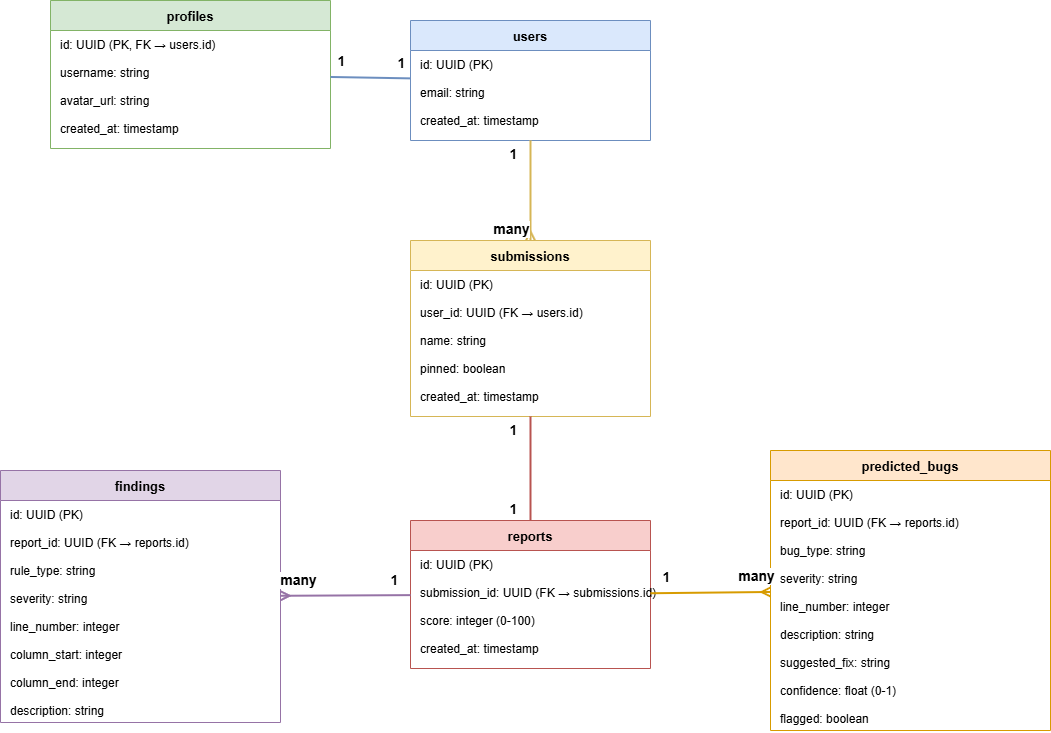

The diagram above was exported from draw.io. Its source (the exported page's mxGraphModel, read from the mxfile embedded in the PNG):
<mxGraphModel dx="1748" dy="1162" grid="1" gridSize="10" guides="1" tooltips="1" connect="1" arrows="1" fold="1" page="1" pageScale="1" pageWidth="850" pageHeight="1100" math="0" shadow="0">
  <root>
    <mxCell id="0" />
    <mxCell id="1" parent="0" />
    <mxCell id="users" parent="1" style="shape=swimlane;fontStyle=1;align=center;startSize=30;container=1;collapsible=0;fillColor=#dae8fc;strokeColor=#6c8ebf;fontSize=13;" value="users" vertex="1">
      <mxGeometry height="120" width="240" x="520" y="40" as="geometry" />
    </mxCell>
    <mxCell id="users_id" parent="users" style="text;strokeColor=none;fillColor=none;align=left;verticalAlign=middle;spacingLeft=8;fontSize=12;" value="id: UUID (PK)" vertex="1">
      <mxGeometry height="28" width="240" y="30" as="geometry" />
    </mxCell>
    <mxCell id="users_email" parent="users" style="text;strokeColor=none;fillColor=none;align=left;verticalAlign=middle;spacingLeft=8;fontSize=12;" value="email: string" vertex="1">
      <mxGeometry height="28" width="240" y="58" as="geometry" />
    </mxCell>
    <mxCell id="users_created_at" parent="users" style="text;strokeColor=none;fillColor=none;align=left;verticalAlign=middle;spacingLeft=8;fontSize=12;" value="created_at: timestamp" vertex="1">
      <mxGeometry height="28" width="240" y="86" as="geometry" />
    </mxCell>
    <mxCell id="profiles" parent="1" style="shape=swimlane;fontStyle=1;align=center;startSize=30;container=1;collapsible=0;fillColor=#d5e8d4;strokeColor=#82b366;fontSize=13;" value="profiles" vertex="1">
      <mxGeometry height="148" width="280" x="160" y="20" as="geometry" />
    </mxCell>
    <mxCell id="profiles_id" parent="profiles" style="text;strokeColor=none;fillColor=none;align=left;verticalAlign=middle;spacingLeft=8;fontSize=12;" value="id: UUID (PK, FK → users.id)" vertex="1">
      <mxGeometry height="28" width="280" y="30" as="geometry" />
    </mxCell>
    <mxCell id="profiles_username" parent="profiles" style="text;strokeColor=none;fillColor=none;align=left;verticalAlign=middle;spacingLeft=8;fontSize=12;" value="username: string" vertex="1">
      <mxGeometry height="28" width="280" y="58" as="geometry" />
    </mxCell>
    <mxCell id="profiles_avatar" parent="profiles" style="text;strokeColor=none;fillColor=none;align=left;verticalAlign=middle;spacingLeft=8;fontSize=12;" value="avatar_url: string" vertex="1">
      <mxGeometry height="28" width="280" y="86" as="geometry" />
    </mxCell>
    <mxCell id="profiles_created_at" parent="profiles" style="text;strokeColor=none;fillColor=none;align=left;verticalAlign=middle;spacingLeft=8;fontSize=12;" value="created_at: timestamp" vertex="1">
      <mxGeometry height="28" width="280" y="114" as="geometry" />
    </mxCell>
    <mxCell id="submissions" parent="1" style="shape=swimlane;fontStyle=1;align=center;startSize=30;container=1;collapsible=0;fillColor=#fff2cc;strokeColor=#d6b656;fontSize=13;" value="submissions" vertex="1">
      <mxGeometry height="176" width="240" x="520" y="260" as="geometry" />
    </mxCell>
    <mxCell id="submissions_id" parent="submissions" style="text;strokeColor=none;fillColor=none;align=left;verticalAlign=middle;spacingLeft=8;fontSize=12;" value="id: UUID (PK)" vertex="1">
      <mxGeometry height="28" width="240" y="30" as="geometry" />
    </mxCell>
    <mxCell id="submissions_user_id" parent="submissions" style="text;strokeColor=none;fillColor=none;align=left;verticalAlign=middle;spacingLeft=8;fontSize=12;" value="user_id: UUID (FK → users.id)" vertex="1">
      <mxGeometry height="28" width="240" y="58" as="geometry" />
    </mxCell>
    <mxCell id="submissions_name" parent="submissions" style="text;strokeColor=none;fillColor=none;align=left;verticalAlign=middle;spacingLeft=8;fontSize=12;" value="name: string" vertex="1">
      <mxGeometry height="28" width="240" y="86" as="geometry" />
    </mxCell>
    <mxCell id="submissions_pinned" parent="submissions" style="text;strokeColor=none;fillColor=none;align=left;verticalAlign=middle;spacingLeft=8;fontSize=12;" value="pinned: boolean" vertex="1">
      <mxGeometry height="28" width="240" y="114" as="geometry" />
    </mxCell>
    <mxCell id="submissions_created_at" parent="submissions" style="text;strokeColor=none;fillColor=none;align=left;verticalAlign=middle;spacingLeft=8;fontSize=12;" value="created_at: timestamp" vertex="1">
      <mxGeometry height="28" width="240" y="142" as="geometry" />
    </mxCell>
    <mxCell id="reports" parent="1" style="shape=swimlane;fontStyle=1;align=center;startSize=30;container=1;collapsible=0;fillColor=#f8cecc;strokeColor=#b85450;fontSize=13;" value="reports" vertex="1">
      <mxGeometry height="148" width="240" x="520" y="540" as="geometry" />
    </mxCell>
    <mxCell id="reports_id" parent="reports" style="text;strokeColor=none;fillColor=none;align=left;verticalAlign=middle;spacingLeft=8;fontSize=12;" value="id: UUID (PK)" vertex="1">
      <mxGeometry height="28" width="240" y="30" as="geometry" />
    </mxCell>
    <mxCell id="reports_submission_id" parent="reports" style="text;strokeColor=none;fillColor=none;align=left;verticalAlign=middle;spacingLeft=8;fontSize=12;" value="submission_id: UUID (FK → submissions.id)" vertex="1">
      <mxGeometry height="28" width="240" y="58" as="geometry" />
    </mxCell>
    <mxCell id="reports_score" parent="reports" style="text;strokeColor=none;fillColor=none;align=left;verticalAlign=middle;spacingLeft=8;fontSize=12;" value="score: integer (0-100)" vertex="1">
      <mxGeometry height="28" width="240" y="86" as="geometry" />
    </mxCell>
    <mxCell id="reports_created_at" parent="reports" style="text;strokeColor=none;fillColor=none;align=left;verticalAlign=middle;spacingLeft=8;fontSize=12;" value="created_at: timestamp" vertex="1">
      <mxGeometry height="28" width="240" y="114" as="geometry" />
    </mxCell>
    <mxCell id="findings" parent="1" style="shape=swimlane;fontStyle=1;align=center;startSize=30;container=1;collapsible=0;fillColor=#e1d5e7;strokeColor=#9673a6;fontSize=13;" value="findings" vertex="1">
      <mxGeometry height="252" width="280" x="110" y="490" as="geometry" />
    </mxCell>
    <mxCell id="findings_id" parent="findings" style="text;strokeColor=none;fillColor=none;align=left;verticalAlign=middle;spacingLeft=8;fontSize=12;" value="id: UUID (PK)" vertex="1">
      <mxGeometry height="28" width="280" y="30" as="geometry" />
    </mxCell>
    <mxCell id="findings_report_id" parent="findings" style="text;strokeColor=none;fillColor=none;align=left;verticalAlign=middle;spacingLeft=8;fontSize=12;" value="report_id: UUID (FK → reports.id)" vertex="1">
      <mxGeometry height="28" width="280" y="58" as="geometry" />
    </mxCell>
    <mxCell id="findings_rule_type" parent="findings" style="text;strokeColor=none;fillColor=none;align=left;verticalAlign=middle;spacingLeft=8;fontSize=12;" value="rule_type: string" vertex="1">
      <mxGeometry height="28" width="280" y="86" as="geometry" />
    </mxCell>
    <mxCell id="findings_severity" parent="findings" style="text;strokeColor=none;fillColor=none;align=left;verticalAlign=middle;spacingLeft=8;fontSize=12;" value="severity: string" vertex="1">
      <mxGeometry height="28" width="280" y="114" as="geometry" />
    </mxCell>
    <mxCell id="findings_line_number" parent="findings" style="text;strokeColor=none;fillColor=none;align=left;verticalAlign=middle;spacingLeft=8;fontSize=12;" value="line_number: integer" vertex="1">
      <mxGeometry height="28" width="280" y="142" as="geometry" />
    </mxCell>
    <mxCell id="findings_col_start" parent="findings" style="text;strokeColor=none;fillColor=none;align=left;verticalAlign=middle;spacingLeft=8;fontSize=12;" value="column_start: integer" vertex="1">
      <mxGeometry height="28" width="280" y="170" as="geometry" />
    </mxCell>
    <mxCell id="findings_col_end" parent="findings" style="text;strokeColor=none;fillColor=none;align=left;verticalAlign=middle;spacingLeft=8;fontSize=12;" value="column_end: integer" vertex="1">
      <mxGeometry height="28" width="280" y="198" as="geometry" />
    </mxCell>
    <mxCell id="findings_description" parent="findings" style="text;strokeColor=none;fillColor=none;align=left;verticalAlign=middle;spacingLeft=8;fontSize=12;" value="description: string" vertex="1">
      <mxGeometry height="28" width="280" y="226" as="geometry" />
    </mxCell>
    <mxCell id="predicted_bugs" parent="1" style="shape=swimlane;fontStyle=1;align=center;startSize=30;container=1;collapsible=0;fillColor=#ffe6cc;strokeColor=#d79b00;fontSize=13;" value="predicted_bugs" vertex="1">
      <mxGeometry height="280" width="280" x="880" y="470" as="geometry" />
    </mxCell>
    <mxCell id="pb_id" parent="predicted_bugs" style="text;strokeColor=none;fillColor=none;align=left;verticalAlign=middle;spacingLeft=8;fontSize=12;" value="id: UUID (PK)" vertex="1">
      <mxGeometry height="28" width="280" y="30" as="geometry" />
    </mxCell>
    <mxCell id="pb_report_id" parent="predicted_bugs" style="text;strokeColor=none;fillColor=none;align=left;verticalAlign=middle;spacingLeft=8;fontSize=12;" value="report_id: UUID (FK → reports.id)" vertex="1">
      <mxGeometry height="28" width="280" y="58" as="geometry" />
    </mxCell>
    <mxCell id="pb_bug_type" parent="predicted_bugs" style="text;strokeColor=none;fillColor=none;align=left;verticalAlign=middle;spacingLeft=8;fontSize=12;" value="bug_type: string" vertex="1">
      <mxGeometry height="28" width="280" y="86" as="geometry" />
    </mxCell>
    <mxCell id="pb_severity" parent="predicted_bugs" style="text;strokeColor=none;fillColor=none;align=left;verticalAlign=middle;spacingLeft=8;fontSize=12;" value="severity: string" vertex="1">
      <mxGeometry height="28" width="280" y="114" as="geometry" />
    </mxCell>
    <mxCell id="pb_line_number" parent="predicted_bugs" style="text;strokeColor=none;fillColor=none;align=left;verticalAlign=middle;spacingLeft=8;fontSize=12;" value="line_number: integer" vertex="1">
      <mxGeometry height="28" width="280" y="142" as="geometry" />
    </mxCell>
    <mxCell id="pb_description" parent="predicted_bugs" style="text;strokeColor=none;fillColor=none;align=left;verticalAlign=middle;spacingLeft=8;fontSize=12;" value="description: string" vertex="1">
      <mxGeometry height="28" width="280" y="170" as="geometry" />
    </mxCell>
    <mxCell id="pb_suggested_fix" parent="predicted_bugs" style="text;strokeColor=none;fillColor=none;align=left;verticalAlign=middle;spacingLeft=8;fontSize=12;" value="suggested_fix: string" vertex="1">
      <mxGeometry height="28" width="280" y="198" as="geometry" />
    </mxCell>
    <mxCell id="pb_confidence" parent="predicted_bugs" style="text;strokeColor=none;fillColor=none;align=left;verticalAlign=middle;spacingLeft=8;fontSize=12;" value="confidence: float (0-1)" vertex="1">
      <mxGeometry height="28" width="280" y="226" as="geometry" />
    </mxCell>
    <mxCell id="pb_flagged" parent="predicted_bugs" style="text;strokeColor=none;fillColor=none;align=left;verticalAlign=middle;spacingLeft=8;fontSize=12;" value="flagged: boolean" vertex="1">
      <mxGeometry height="28" width="280" y="254" as="geometry" />
    </mxCell>
    <mxCell id="rel_up" edge="1" parent="1" source="users" style="endArrow=none;startArrow=none;strokeColor=#6c8ebf;strokeWidth=2;" target="profiles" value="">
      <mxGeometry relative="1" as="geometry" />
    </mxCell>
    <mxCell id="rel_up_l1" connectable="0" parent="rel_up" style="edgeLabel;html=1;align=center;verticalAlign=middle;resizable=0;points=[];fontSize=14;fontStyle=1;labelBackgroundColor=#ffffff;labelBorderColor=none;" value="1" vertex="1">
      <mxGeometry relative="1" x="-0.75" as="geometry">
        <mxPoint y="-16" as="offset" />
      </mxGeometry>
    </mxCell>
    <mxCell id="rel_up_l2" connectable="0" parent="rel_up" style="edgeLabel;html=1;align=center;verticalAlign=middle;resizable=0;points=[];fontSize=14;fontStyle=1;labelBackgroundColor=#ffffff;labelBorderColor=none;" value="1" vertex="1">
      <mxGeometry relative="1" x="0.75" as="geometry">
        <mxPoint y="-16" as="offset" />
      </mxGeometry>
    </mxCell>
    <mxCell id="rel_us" edge="1" parent="1" source="users" style="endArrow=ERmany;startArrow=none;strokeColor=#d6b656;strokeWidth=2;" target="submissions" value="">
      <mxGeometry relative="1" as="geometry" />
    </mxCell>
    <mxCell id="rel_us_l1" connectable="0" parent="rel_us" style="edgeLabel;html=1;align=center;verticalAlign=middle;resizable=0;points=[];fontSize=14;fontStyle=1;labelBackgroundColor=#ffffff;labelBorderColor=none;" value="1" vertex="1">
      <mxGeometry relative="1" x="-0.75" as="geometry">
        <mxPoint x="-18" as="offset" />
      </mxGeometry>
    </mxCell>
    <mxCell id="rel_us_l2" connectable="0" parent="rel_us" style="edgeLabel;html=1;align=center;verticalAlign=middle;resizable=0;points=[];fontSize=14;fontStyle=1;labelBackgroundColor=#ffffff;labelBorderColor=none;" value="many" vertex="1">
      <mxGeometry relative="1" x="0.75" as="geometry">
        <mxPoint x="-20" as="offset" />
      </mxGeometry>
    </mxCell>
    <mxCell id="rel_sr" edge="1" parent="1" source="submissions" style="endArrow=none;startArrow=none;strokeColor=#b85450;strokeWidth=2;" target="reports" value="">
      <mxGeometry relative="1" as="geometry" />
    </mxCell>
    <mxCell id="rel_sr_l1" connectable="0" parent="rel_sr" style="edgeLabel;html=1;align=center;verticalAlign=middle;resizable=0;points=[];fontSize=14;fontStyle=1;labelBackgroundColor=#ffffff;labelBorderColor=none;" value="1" vertex="1">
      <mxGeometry relative="1" x="-0.75" as="geometry">
        <mxPoint x="-18" as="offset" />
      </mxGeometry>
    </mxCell>
    <mxCell id="rel_sr_l2" connectable="0" parent="rel_sr" style="edgeLabel;html=1;align=center;verticalAlign=middle;resizable=0;points=[];fontSize=14;fontStyle=1;labelBackgroundColor=#ffffff;labelBorderColor=none;" value="1" vertex="1">
      <mxGeometry relative="1" x="0.75" as="geometry">
        <mxPoint x="-18" as="offset" />
      </mxGeometry>
    </mxCell>
    <mxCell id="rel_rf" edge="1" parent="1" source="reports" style="endArrow=ERmany;startArrow=none;strokeColor=#9673a6;strokeWidth=2;" target="findings" value="">
      <mxGeometry relative="1" as="geometry" />
    </mxCell>
    <mxCell id="rel_rf_l1" connectable="0" parent="rel_rf" style="edgeLabel;html=1;align=center;verticalAlign=middle;resizable=0;points=[];fontSize=14;fontStyle=1;labelBackgroundColor=#ffffff;labelBorderColor=none;" value="1" vertex="1">
      <mxGeometry relative="1" x="-0.75" as="geometry">
        <mxPoint y="-16" as="offset" />
      </mxGeometry>
    </mxCell>
    <mxCell id="rel_rf_l2" connectable="0" parent="rel_rf" style="edgeLabel;html=1;align=center;verticalAlign=middle;resizable=0;points=[];fontSize=14;fontStyle=1;labelBackgroundColor=#ffffff;labelBorderColor=none;" value="many" vertex="1">
      <mxGeometry relative="1" x="0.75" as="geometry">
        <mxPoint y="-16" as="offset" />
      </mxGeometry>
    </mxCell>
    <mxCell id="rel_rpb" edge="1" parent="1" source="reports" style="endArrow=ERmany;startArrow=none;strokeColor=#d79b00;strokeWidth=2;" target="predicted_bugs" value="">
      <mxGeometry relative="1" as="geometry" />
    </mxCell>
    <mxCell id="rel_rpb_l1" connectable="0" parent="rel_rpb" style="edgeLabel;html=1;align=center;verticalAlign=middle;resizable=0;points=[];fontSize=14;fontStyle=1;labelBackgroundColor=#ffffff;labelBorderColor=none;" value="1" vertex="1">
      <mxGeometry relative="1" x="-0.75" as="geometry">
        <mxPoint y="-16" as="offset" />
      </mxGeometry>
    </mxCell>
    <mxCell id="rel_rpb_l2" connectable="0" parent="rel_rpb" style="edgeLabel;html=1;align=center;verticalAlign=middle;resizable=0;points=[];fontSize=14;fontStyle=1;labelBackgroundColor=#ffffff;labelBorderColor=none;" value="many" vertex="1">
      <mxGeometry relative="1" x="0.75" as="geometry">
        <mxPoint y="-16" as="offset" />
      </mxGeometry>
    </mxCell>
  </root>
</mxGraphModel>